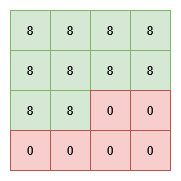

The diagram above was exported from draw.io. Its source (the exported page's mxGraphModel, read from the mxfile embedded in the PNG):
<mxGraphModel dx="1215" dy="631" grid="1" gridSize="10" guides="1" tooltips="1" connect="1" arrows="1" fold="1" page="1" pageScale="1" pageWidth="850" pageHeight="1100" math="0" shadow="0">
  <root>
    <mxCell id="0" />
    <mxCell id="1" parent="0" />
    <mxCell id="dvxmLoHeGHkcWufHjulo-38" value="" style="group;fillColor=#d5e8d4;strokeColor=#82b366;" parent="1" vertex="1" connectable="0">
      <mxGeometry x="240" y="440" width="160" height="160" as="geometry" />
    </mxCell>
    <mxCell id="dvxmLoHeGHkcWufHjulo-2" value="" style="whiteSpace=wrap;html=1;aspect=fixed;" parent="dvxmLoHeGHkcWufHjulo-38" vertex="1">
      <mxGeometry width="160" height="160" as="geometry" />
    </mxCell>
    <mxCell id="dvxmLoHeGHkcWufHjulo-3" value="&lt;div&gt;8&lt;/div&gt;" style="whiteSpace=wrap;html=1;aspect=fixed;fillColor=#d5e8d4;strokeColor=#82b366;" parent="dvxmLoHeGHkcWufHjulo-38" vertex="1">
      <mxGeometry width="40" height="40" as="geometry" />
    </mxCell>
    <mxCell id="dvxmLoHeGHkcWufHjulo-4" value="8" style="whiteSpace=wrap;html=1;aspect=fixed;fillColor=#d5e8d4;strokeColor=#82b366;" parent="dvxmLoHeGHkcWufHjulo-38" vertex="1">
      <mxGeometry x="40" width="40" height="40" as="geometry" />
    </mxCell>
    <mxCell id="dvxmLoHeGHkcWufHjulo-5" value="8" style="whiteSpace=wrap;html=1;aspect=fixed;fillColor=#d5e8d4;strokeColor=#82b366;" parent="dvxmLoHeGHkcWufHjulo-38" vertex="1">
      <mxGeometry x="80" width="40" height="40" as="geometry" />
    </mxCell>
    <mxCell id="dvxmLoHeGHkcWufHjulo-6" value="&lt;div&gt;8&lt;/div&gt;" style="whiteSpace=wrap;html=1;aspect=fixed;fillColor=#d5e8d4;strokeColor=#82b366;" parent="dvxmLoHeGHkcWufHjulo-38" vertex="1">
      <mxGeometry x="120" width="40" height="40" as="geometry" />
    </mxCell>
    <mxCell id="dvxmLoHeGHkcWufHjulo-8" value="&lt;div&gt;8&lt;/div&gt;" style="whiteSpace=wrap;html=1;aspect=fixed;fillColor=#d5e8d4;strokeColor=#82b366;" parent="dvxmLoHeGHkcWufHjulo-38" vertex="1">
      <mxGeometry y="40" width="40" height="40" as="geometry" />
    </mxCell>
    <mxCell id="dvxmLoHeGHkcWufHjulo-10" value="8" style="whiteSpace=wrap;html=1;aspect=fixed;fillColor=#d5e8d4;strokeColor=#82b366;" parent="dvxmLoHeGHkcWufHjulo-38" vertex="1">
      <mxGeometry x="40" y="40" width="40" height="40" as="geometry" />
    </mxCell>
    <mxCell id="dvxmLoHeGHkcWufHjulo-11" value="8" style="whiteSpace=wrap;html=1;aspect=fixed;fillColor=#d5e8d4;strokeColor=#82b366;" parent="dvxmLoHeGHkcWufHjulo-38" vertex="1">
      <mxGeometry x="80" y="40" width="40" height="40" as="geometry" />
    </mxCell>
    <mxCell id="dvxmLoHeGHkcWufHjulo-12" value="8" style="whiteSpace=wrap;html=1;aspect=fixed;fillColor=#d5e8d4;strokeColor=#82b366;" parent="dvxmLoHeGHkcWufHjulo-38" vertex="1">
      <mxGeometry x="120" y="40" width="40" height="40" as="geometry" />
    </mxCell>
    <mxCell id="dvxmLoHeGHkcWufHjulo-13" value="8" style="whiteSpace=wrap;html=1;aspect=fixed;fillColor=#d5e8d4;strokeColor=#82b366;" parent="dvxmLoHeGHkcWufHjulo-38" vertex="1">
      <mxGeometry y="80" width="40" height="40" as="geometry" />
    </mxCell>
    <mxCell id="dvxmLoHeGHkcWufHjulo-14" value="8" style="whiteSpace=wrap;html=1;aspect=fixed;fillColor=#d5e8d4;strokeColor=#82b366;" parent="dvxmLoHeGHkcWufHjulo-38" vertex="1">
      <mxGeometry x="40" y="80" width="40" height="40" as="geometry" />
    </mxCell>
    <mxCell id="dvxmLoHeGHkcWufHjulo-15" value="0" style="whiteSpace=wrap;html=1;aspect=fixed;fillColor=#f8cecc;strokeColor=#b85450;" parent="dvxmLoHeGHkcWufHjulo-38" vertex="1">
      <mxGeometry x="80" y="80" width="40" height="40" as="geometry" />
    </mxCell>
    <mxCell id="dvxmLoHeGHkcWufHjulo-16" value="0" style="whiteSpace=wrap;html=1;aspect=fixed;fillColor=#f8cecc;strokeColor=#b85450;" parent="dvxmLoHeGHkcWufHjulo-38" vertex="1">
      <mxGeometry x="120" y="80" width="40" height="40" as="geometry" />
    </mxCell>
    <mxCell id="dvxmLoHeGHkcWufHjulo-17" value="0" style="whiteSpace=wrap;html=1;aspect=fixed;fillColor=#f8cecc;strokeColor=#b85450;" parent="dvxmLoHeGHkcWufHjulo-38" vertex="1">
      <mxGeometry y="120" width="40" height="40" as="geometry" />
    </mxCell>
    <mxCell id="dvxmLoHeGHkcWufHjulo-18" value="0" style="whiteSpace=wrap;html=1;aspect=fixed;fillColor=#f8cecc;strokeColor=#b85450;" parent="dvxmLoHeGHkcWufHjulo-38" vertex="1">
      <mxGeometry x="40" y="120" width="40" height="40" as="geometry" />
    </mxCell>
    <mxCell id="dvxmLoHeGHkcWufHjulo-19" value="0" style="whiteSpace=wrap;html=1;aspect=fixed;strokeColor=#b85450;fillColor=#f8cecc;" parent="dvxmLoHeGHkcWufHjulo-38" vertex="1">
      <mxGeometry x="80" y="120" width="40" height="40" as="geometry" />
    </mxCell>
    <mxCell id="dvxmLoHeGHkcWufHjulo-20" value="0" style="whiteSpace=wrap;html=1;aspect=fixed;fillColor=#f8cecc;strokeColor=#b85450;" parent="dvxmLoHeGHkcWufHjulo-38" vertex="1">
      <mxGeometry x="120" y="120" width="40" height="40" as="geometry" />
    </mxCell>
  </root>
</mxGraphModel>